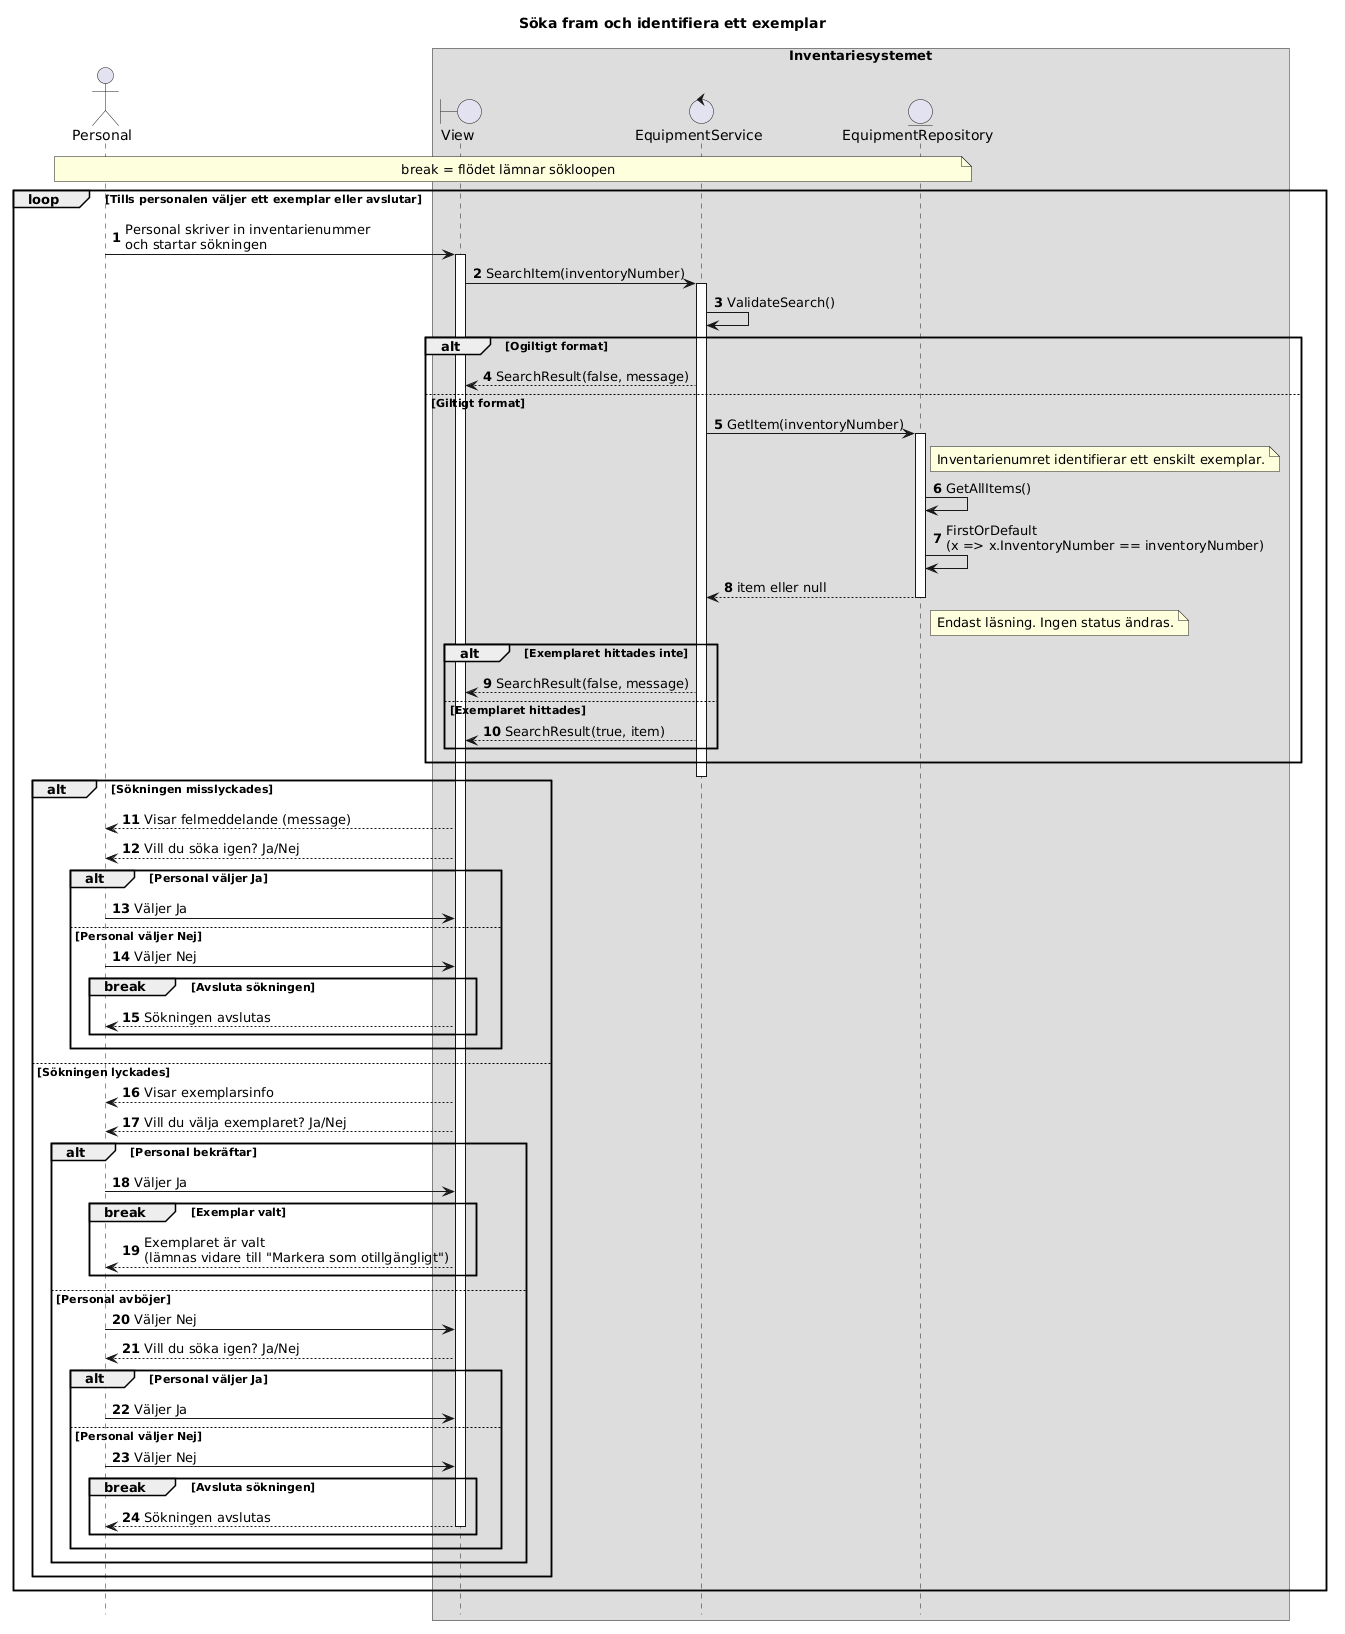

The diagram above was rendered by PlantUML. Its source (embedded in the PNG):
@startuml
autonumber
hide footbox
title Söka fram och identifiera ett exemplar

actor "Personal" as User

box "Inventariesystemet"
boundary "View" as View
control "EquipmentService" as EquipmentService
entity "EquipmentRepository" as EquipmentRepository
end box


note over User, EquipmentRepository : break = flödet lämnar sökloopen

loop Tills personalen väljer ett exemplar eller avslutar

    User -> View : Personal skriver in inventarienummer \noch startar sökningen
    activate View
    View -> EquipmentService : SearchItem(inventoryNumber)

    activate EquipmentService
    EquipmentService -> EquipmentService : ValidateSearch()

    alt Ogiltigt format
        EquipmentService --> View : SearchResult(false, message)

    else Giltigt format
        EquipmentService -> EquipmentRepository : GetItem(inventoryNumber)

        activate EquipmentRepository
        note right of EquipmentRepository : Inventarienumret identifierar ett enskilt exemplar.
        EquipmentRepository -> EquipmentRepository : GetAllItems()
        EquipmentRepository -> EquipmentRepository : FirstOrDefault\n(x => x.InventoryNumber == inventoryNumber)
        EquipmentRepository --> EquipmentService : item eller null
        note right of EquipmentRepository : Endast läsning. Ingen status ändras.
        deactivate EquipmentRepository

        alt Exemplaret hittades inte
            EquipmentService --> View : SearchResult(false, message)

        else Exemplaret hittades
            EquipmentService --> View : SearchResult(true, item)
        end
    end
        deactivate EquipmentService      
    alt Sökningen misslyckades
        View --> User : Visar felmeddelande (message)
        View --> User : Vill du söka igen? Ja/Nej

        alt Personal väljer Ja
            User -> View : Väljer Ja

        else Personal väljer Nej
            User -> View : Väljer Nej
            break Avsluta sökningen
                View --> User : Sökningen avslutas
            end
        end

    else Sökningen lyckades
        View --> User : Visar exemplarsinfo
        View --> User : Vill du välja exemplaret? Ja/Nej

        alt Personal bekräftar
            User -> View : Väljer Ja
            break Exemplar valt
                View --> User : Exemplaret är valt \n(lämnas vidare till "Markera som otillgängligt")
            end

        else Personal avböjer
            User -> View : Väljer Nej
            View --> User : Vill du söka igen? Ja/Nej

            alt Personal väljer Ja
                User -> View : Väljer Ja

            else Personal väljer Nej
                User -> View : Väljer Nej
                break Avsluta sökningen
                    View --> User : Sökningen avslutas
                deactivate View
                end
            end
        end
    end

    
end
@enduml